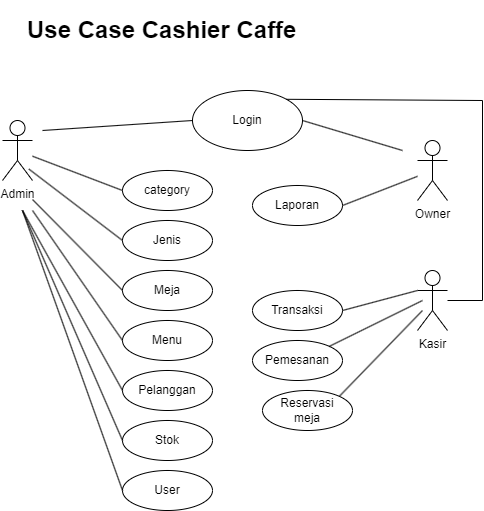

The diagram above was exported from draw.io. Its source (the exported page's mxGraphModel, read from the mxfile embedded in the PNG):
<mxGraphModel dx="899" dy="476" grid="1" gridSize="10" guides="1" tooltips="1" connect="1" arrows="1" fold="1" page="1" pageScale="1" pageWidth="827" pageHeight="1169" background="#ffffff" math="0" shadow="0">
  <root>
    <mxCell id="0" />
    <mxCell id="1" parent="0" />
    <mxCell id="AkujJri6aUZunFmp67Fm-5" value="Admin" style="shape=umlActor;verticalLabelPosition=bottom;verticalAlign=top;html=1;outlineConnect=0;" parent="1" vertex="1">
      <mxGeometry x="120" y="190" width="30" height="60" as="geometry" />
    </mxCell>
    <mxCell id="AkujJri6aUZunFmp67Fm-6" value="Login" style="ellipse;whiteSpace=wrap;html=1;" parent="1" vertex="1">
      <mxGeometry x="310" y="160" width="110" height="60" as="geometry" />
    </mxCell>
    <mxCell id="AkujJri6aUZunFmp67Fm-8" value="Owner" style="shape=umlActor;verticalLabelPosition=bottom;verticalAlign=top;html=1;outlineConnect=0;" parent="1" vertex="1">
      <mxGeometry x="535" y="210" width="30" height="60" as="geometry" />
    </mxCell>
    <mxCell id="AkujJri6aUZunFmp67Fm-13" value="category" style="ellipse;whiteSpace=wrap;html=1;" parent="1" vertex="1">
      <mxGeometry x="240" y="240" width="90" height="40" as="geometry" />
    </mxCell>
    <mxCell id="AkujJri6aUZunFmp67Fm-14" value="Jenis" style="ellipse;whiteSpace=wrap;html=1;" parent="1" vertex="1">
      <mxGeometry x="240" y="290" width="90" height="40" as="geometry" />
    </mxCell>
    <mxCell id="AkujJri6aUZunFmp67Fm-15" value="Meja" style="ellipse;whiteSpace=wrap;html=1;" parent="1" vertex="1">
      <mxGeometry x="240" y="340" width="90" height="40" as="geometry" />
    </mxCell>
    <mxCell id="AkujJri6aUZunFmp67Fm-16" value="Menu" style="ellipse;whiteSpace=wrap;html=1;" parent="1" vertex="1">
      <mxGeometry x="240" y="390" width="90" height="40" as="geometry" />
    </mxCell>
    <mxCell id="AkujJri6aUZunFmp67Fm-17" value="Pelanggan" style="ellipse;whiteSpace=wrap;html=1;" parent="1" vertex="1">
      <mxGeometry x="240" y="440" width="90" height="40" as="geometry" />
    </mxCell>
    <mxCell id="AkujJri6aUZunFmp67Fm-18" value="Stok" style="ellipse;whiteSpace=wrap;html=1;" parent="1" vertex="1">
      <mxGeometry x="240" y="490" width="90" height="40" as="geometry" />
    </mxCell>
    <mxCell id="AkujJri6aUZunFmp67Fm-34" value="" style="endArrow=none;html=1;rounded=0;entryX=0;entryY=0.5;entryDx=0;entryDy=0;" parent="1" source="AkujJri6aUZunFmp67Fm-5" target="AkujJri6aUZunFmp67Fm-13" edge="1">
      <mxGeometry width="50" height="50" relative="1" as="geometry">
        <mxPoint x="290" y="440" as="sourcePoint" />
        <mxPoint x="340" y="390" as="targetPoint" />
      </mxGeometry>
    </mxCell>
    <mxCell id="AkujJri6aUZunFmp67Fm-35" value="" style="endArrow=none;html=1;rounded=0;entryX=0;entryY=0.5;entryDx=0;entryDy=0;exitX=0.879;exitY=0.809;exitDx=0;exitDy=0;exitPerimeter=0;" parent="1" source="AkujJri6aUZunFmp67Fm-5" target="AkujJri6aUZunFmp67Fm-14" edge="1">
      <mxGeometry width="50" height="50" relative="1" as="geometry">
        <mxPoint x="160" y="236" as="sourcePoint" />
        <mxPoint x="250" y="270" as="targetPoint" />
      </mxGeometry>
    </mxCell>
    <mxCell id="AkujJri6aUZunFmp67Fm-36" value="" style="endArrow=none;html=1;rounded=0;entryX=0;entryY=0.5;entryDx=0;entryDy=0;" parent="1" target="AkujJri6aUZunFmp67Fm-6" edge="1">
      <mxGeometry width="50" height="50" relative="1" as="geometry">
        <mxPoint x="160" y="200" as="sourcePoint" />
        <mxPoint x="250" y="270" as="targetPoint" />
      </mxGeometry>
    </mxCell>
    <mxCell id="AkujJri6aUZunFmp67Fm-37" value="" style="endArrow=none;html=1;rounded=0;exitX=1;exitY=0.5;exitDx=0;exitDy=0;" parent="1" source="AkujJri6aUZunFmp67Fm-6" edge="1">
      <mxGeometry width="50" height="50" relative="1" as="geometry">
        <mxPoint x="410" y="220" as="sourcePoint" />
        <mxPoint x="520" y="220" as="targetPoint" />
      </mxGeometry>
    </mxCell>
    <mxCell id="AkujJri6aUZunFmp67Fm-38" value="" style="endArrow=none;html=1;rounded=0;entryX=0;entryY=0.5;entryDx=0;entryDy=0;exitX=0.879;exitY=0.809;exitDx=0;exitDy=0;exitPerimeter=0;" parent="1" target="AkujJri6aUZunFmp67Fm-15" edge="1">
      <mxGeometry width="50" height="50" relative="1" as="geometry">
        <mxPoint x="150" y="269" as="sourcePoint" />
        <mxPoint x="244" y="340" as="targetPoint" />
      </mxGeometry>
    </mxCell>
    <mxCell id="AkujJri6aUZunFmp67Fm-39" value="" style="endArrow=none;html=1;rounded=0;entryX=0;entryY=0.5;entryDx=0;entryDy=0;exitX=0.879;exitY=0.809;exitDx=0;exitDy=0;exitPerimeter=0;" parent="1" target="AkujJri6aUZunFmp67Fm-16" edge="1">
      <mxGeometry width="50" height="50" relative="1" as="geometry">
        <mxPoint x="150" y="280" as="sourcePoint" />
        <mxPoint x="240" y="371" as="targetPoint" />
      </mxGeometry>
    </mxCell>
    <mxCell id="AkujJri6aUZunFmp67Fm-40" value="" style="endArrow=none;html=1;rounded=0;entryX=0;entryY=0.5;entryDx=0;entryDy=0;" parent="1" target="AkujJri6aUZunFmp67Fm-17" edge="1">
      <mxGeometry width="50" height="50" relative="1" as="geometry">
        <mxPoint x="140" y="280" as="sourcePoint" />
        <mxPoint x="220" y="410" as="targetPoint" />
      </mxGeometry>
    </mxCell>
    <mxCell id="AkujJri6aUZunFmp67Fm-41" value="" style="endArrow=none;html=1;rounded=0;entryX=0;entryY=0.5;entryDx=0;entryDy=0;" parent="1" target="AkujJri6aUZunFmp67Fm-18" edge="1">
      <mxGeometry width="50" height="50" relative="1" as="geometry">
        <mxPoint x="140" y="280" as="sourcePoint" />
        <mxPoint x="230" y="460" as="targetPoint" />
      </mxGeometry>
    </mxCell>
    <mxCell id="AkujJri6aUZunFmp67Fm-42" value="Laporan" style="ellipse;whiteSpace=wrap;html=1;" parent="1" vertex="1">
      <mxGeometry x="370" y="255" width="90" height="40" as="geometry" />
    </mxCell>
    <mxCell id="AkujJri6aUZunFmp67Fm-43" value="" style="endArrow=none;html=1;rounded=0;exitX=1;exitY=0.5;exitDx=0;exitDy=0;" parent="1" source="AkujJri6aUZunFmp67Fm-42" target="AkujJri6aUZunFmp67Fm-8" edge="1">
      <mxGeometry width="50" height="50" relative="1" as="geometry">
        <mxPoint x="465" y="260" as="sourcePoint" />
        <mxPoint x="605" y="280" as="targetPoint" />
      </mxGeometry>
    </mxCell>
    <mxCell id="AkujJri6aUZunFmp67Fm-44" value="Kasir" style="shape=umlActor;verticalLabelPosition=bottom;verticalAlign=top;html=1;outlineConnect=0;" parent="1" vertex="1">
      <mxGeometry x="535" y="340" width="30" height="60" as="geometry" />
    </mxCell>
    <mxCell id="AkujJri6aUZunFmp67Fm-45" value="&lt;h1&gt;Use Case Cashier Caffe&lt;/h1&gt;" style="text;html=1;strokeColor=none;fillColor=none;spacing=5;spacingTop=-20;whiteSpace=wrap;overflow=hidden;rounded=0;" parent="1" vertex="1">
      <mxGeometry x="140" y="80" width="350" height="40" as="geometry" />
    </mxCell>
    <mxCell id="AkujJri6aUZunFmp67Fm-49" value="" style="endArrow=none;html=1;rounded=0;exitX=1;exitY=0;exitDx=0;exitDy=0;" parent="1" source="AkujJri6aUZunFmp67Fm-6" target="AkujJri6aUZunFmp67Fm-44" edge="1">
      <mxGeometry width="50" height="50" relative="1" as="geometry">
        <mxPoint x="340" y="420" as="sourcePoint" />
        <mxPoint x="590" y="370" as="targetPoint" />
        <Array as="points">
          <mxPoint x="600" y="170" />
          <mxPoint x="600" y="370" />
        </Array>
      </mxGeometry>
    </mxCell>
    <mxCell id="AkujJri6aUZunFmp67Fm-50" value="Pemesanan" style="ellipse;whiteSpace=wrap;html=1;" parent="1" vertex="1">
      <mxGeometry x="370" y="410" width="90" height="40" as="geometry" />
    </mxCell>
    <mxCell id="AkujJri6aUZunFmp67Fm-52" value="Transaksi" style="ellipse;whiteSpace=wrap;html=1;" parent="1" vertex="1">
      <mxGeometry x="370" y="360" width="90" height="40" as="geometry" />
    </mxCell>
    <mxCell id="AkujJri6aUZunFmp67Fm-53" value="" style="endArrow=none;html=1;rounded=0;exitX=1;exitY=0;exitDx=0;exitDy=0;" parent="1" source="AkujJri6aUZunFmp67Fm-50" edge="1">
      <mxGeometry width="50" height="50" relative="1" as="geometry">
        <mxPoint x="340" y="420" as="sourcePoint" />
        <mxPoint x="540" y="370" as="targetPoint" />
      </mxGeometry>
    </mxCell>
    <mxCell id="AkujJri6aUZunFmp67Fm-54" value="" style="endArrow=none;html=1;rounded=0;exitX=1;exitY=0;exitDx=0;exitDy=0;" parent="1" source="AkujJri6aUZunFmp67Fm-55" edge="1">
      <mxGeometry width="50" height="50" relative="1" as="geometry">
        <mxPoint x="470" y="450" as="sourcePoint" />
        <mxPoint x="540" y="380" as="targetPoint" />
      </mxGeometry>
    </mxCell>
    <mxCell id="AkujJri6aUZunFmp67Fm-55" value="Reservasi&lt;br&gt;meja" style="ellipse;whiteSpace=wrap;html=1;" parent="1" vertex="1">
      <mxGeometry x="380" y="460" width="90" height="40" as="geometry" />
    </mxCell>
    <mxCell id="AkujJri6aUZunFmp67Fm-56" value="" style="endArrow=none;html=1;rounded=0;entryX=0;entryY=0.3333333333333333;entryDx=0;entryDy=0;entryPerimeter=0;exitX=1;exitY=0.5;exitDx=0;exitDy=0;" parent="1" source="AkujJri6aUZunFmp67Fm-52" target="AkujJri6aUZunFmp67Fm-44" edge="1">
      <mxGeometry width="50" height="50" relative="1" as="geometry">
        <mxPoint x="470" y="350" as="sourcePoint" />
        <mxPoint x="550" y="380" as="targetPoint" />
      </mxGeometry>
    </mxCell>
    <mxCell id="AkujJri6aUZunFmp67Fm-58" value="User" style="ellipse;whiteSpace=wrap;html=1;" parent="1" vertex="1">
      <mxGeometry x="240" y="540" width="90" height="40" as="geometry" />
    </mxCell>
    <mxCell id="AkujJri6aUZunFmp67Fm-59" value="" style="endArrow=none;html=1;rounded=0;entryX=0;entryY=0.5;entryDx=0;entryDy=0;" parent="1" target="AkujJri6aUZunFmp67Fm-58" edge="1">
      <mxGeometry width="50" height="50" relative="1" as="geometry">
        <mxPoint x="140" y="280" as="sourcePoint" />
        <mxPoint x="230" y="540" as="targetPoint" />
      </mxGeometry>
    </mxCell>
  </root>
</mxGraphModel>